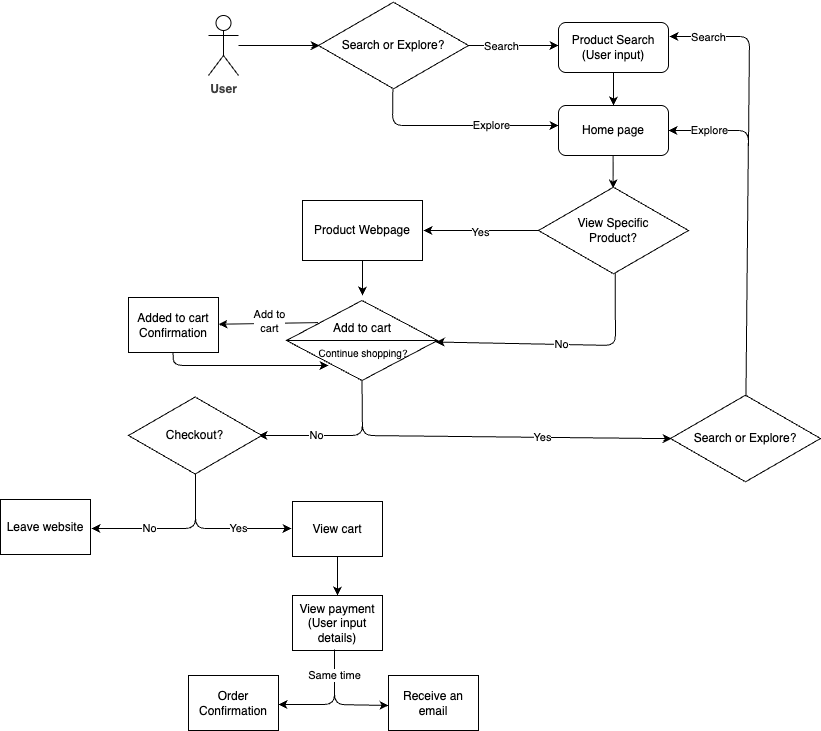

The diagram above was exported from draw.io. Its source (the exported page's mxGraphModel, read from the mxfile embedded in the PNG):
<mxGraphModel dx="2191" dy="745" grid="1" gridSize="10" guides="1" tooltips="1" connect="1" arrows="1" fold="1" page="1" pageScale="1" pageWidth="850" pageHeight="1100" math="0" shadow="0">
  <root>
    <mxCell id="0" />
    <mxCell id="1" parent="0" />
    <mxCell id="2" value="&lt;b style=&quot;color: rgb(63, 63, 63); scrollbar-color: rgb(226, 226, 226) rgb(251, 251, 251);&quot;&gt;User&lt;/b&gt;" style="shape=umlActor;verticalLabelPosition=bottom;verticalAlign=top;html=1;outlineConnect=0;" vertex="1" parent="1">
      <mxGeometry x="100" y="120" width="30" height="60" as="geometry" />
    </mxCell>
    <mxCell id="3" value="" style="endArrow=classic;html=1;entryX=0.008;entryY=0.5;entryDx=0;entryDy=0;entryPerimeter=0;" edge="1" parent="1" source="2" target="70">
      <mxGeometry width="50" height="50" relative="1" as="geometry">
        <mxPoint x="140" y="150" as="sourcePoint" />
        <mxPoint x="200" y="150" as="targetPoint" />
      </mxGeometry>
    </mxCell>
    <mxCell id="70" value="Search or Explore?" style="html=1;whiteSpace=wrap;aspect=fixed;shape=isoRectangle;" vertex="1" parent="1">
      <mxGeometry x="210" y="105" width="150" height="90" as="geometry" />
    </mxCell>
    <mxCell id="71" value="" style="endArrow=classic;html=1;exitX=1.003;exitY=0.5;exitDx=0;exitDy=0;exitPerimeter=0;" edge="1" parent="1" source="70">
      <mxGeometry width="50" height="50" relative="1" as="geometry">
        <mxPoint x="365" y="149.47" as="sourcePoint" />
        <mxPoint x="450" y="150" as="targetPoint" />
      </mxGeometry>
    </mxCell>
    <mxCell id="89" value="Search" style="edgeLabel;html=1;align=center;verticalAlign=middle;resizable=0;points=[];" vertex="1" connectable="0" parent="71">
      <mxGeometry x="-0.2747" y="-2" relative="1" as="geometry">
        <mxPoint y="-2" as="offset" />
      </mxGeometry>
    </mxCell>
    <mxCell id="76" value="" style="endArrow=classic;html=1;exitX=0.496;exitY=0.987;exitDx=0;exitDy=0;exitPerimeter=0;" edge="1" parent="1" source="70">
      <mxGeometry width="50" height="50" relative="1" as="geometry">
        <mxPoint x="230" y="240" as="sourcePoint" />
        <mxPoint x="450" y="230" as="targetPoint" />
        <Array as="points">
          <mxPoint x="284" y="230" />
        </Array>
      </mxGeometry>
    </mxCell>
    <mxCell id="88" value="Explore" style="edgeLabel;html=1;align=center;verticalAlign=middle;resizable=0;points=[];" vertex="1" connectable="0" parent="76">
      <mxGeometry x="0.3364" y="-1" relative="1" as="geometry">
        <mxPoint y="-2" as="offset" />
      </mxGeometry>
    </mxCell>
    <mxCell id="81" value="" style="edgeStyle=none;html=1;" edge="1" parent="1" source="77" target="79">
      <mxGeometry relative="1" as="geometry" />
    </mxCell>
    <mxCell id="77" value="Product Search (User input)" style="rounded=1;whiteSpace=wrap;html=1;" vertex="1" parent="1">
      <mxGeometry x="450" y="127" width="110" height="50" as="geometry" />
    </mxCell>
    <mxCell id="79" value="Home page" style="rounded=1;whiteSpace=wrap;html=1;" vertex="1" parent="1">
      <mxGeometry x="450" y="210" width="110" height="50" as="geometry" />
    </mxCell>
    <mxCell id="82" value="" style="edgeStyle=none;html=1;" edge="1" parent="1">
      <mxGeometry relative="1" as="geometry">
        <mxPoint x="504.62" y="260" as="sourcePoint" />
        <mxPoint x="504.62" y="293" as="targetPoint" />
      </mxGeometry>
    </mxCell>
    <mxCell id="86" value="" style="edgeStyle=none;html=1;" edge="1" parent="1" source="84">
      <mxGeometry relative="1" as="geometry">
        <mxPoint x="315" y="335" as="targetPoint" />
      </mxGeometry>
    </mxCell>
    <mxCell id="95" value="Yes" style="edgeLabel;html=1;align=center;verticalAlign=middle;resizable=0;points=[];" vertex="1" connectable="0" parent="86">
      <mxGeometry x="0.0261" y="1" relative="1" as="geometry">
        <mxPoint as="offset" />
      </mxGeometry>
    </mxCell>
    <mxCell id="93" value="No" style="edgeStyle=none;html=1;exitX=0.511;exitY=0.97;exitDx=0;exitDy=0;exitPerimeter=0;entryX=0.989;entryY=0.517;entryDx=0;entryDy=0;entryPerimeter=0;" edge="1" parent="1" source="84">
      <mxGeometry relative="1" as="geometry">
        <mxPoint x="500" y="380" as="sourcePoint" />
        <mxPoint x="327.3499999999999" y="446.53" as="targetPoint" />
        <Array as="points">
          <mxPoint x="507" y="450" />
        </Array>
      </mxGeometry>
    </mxCell>
    <mxCell id="84" value="View Specific&lt;div&gt;Product?&lt;/div&gt;" style="html=1;whiteSpace=wrap;aspect=fixed;shape=isoRectangle;" vertex="1" parent="1">
      <mxGeometry x="430" y="290" width="150" height="90" as="geometry" />
    </mxCell>
    <mxCell id="97" value="" style="edgeStyle=none;html=1;" edge="1" parent="1" source="91">
      <mxGeometry relative="1" as="geometry">
        <mxPoint x="254" y="400" as="targetPoint" />
      </mxGeometry>
    </mxCell>
    <mxCell id="91" value="Product Webpage" style="whiteSpace=wrap;html=1;" vertex="1" parent="1">
      <mxGeometry x="194" y="305" width="120" height="60" as="geometry" />
    </mxCell>
    <mxCell id="99" value="" style="edgeStyle=none;html=1;exitX=0.209;exitY=0.276;exitDx=0;exitDy=0;exitPerimeter=0;" edge="1" parent="1" source="106" target="98">
      <mxGeometry relative="1" as="geometry">
        <mxPoint x="179" y="444.9999999999999" as="sourcePoint" />
      </mxGeometry>
    </mxCell>
    <mxCell id="100" value="Add to&lt;div&gt;cart&lt;/div&gt;" style="edgeLabel;html=1;align=center;verticalAlign=middle;resizable=0;points=[];" vertex="1" connectable="0" parent="99">
      <mxGeometry x="-0.0141" y="-3" relative="1" as="geometry">
        <mxPoint as="offset" />
      </mxGeometry>
    </mxCell>
    <mxCell id="102" value="" style="edgeStyle=none;html=1;exitX=0.5;exitY=1;exitDx=0;exitDy=0;" edge="1" parent="1" source="106">
      <mxGeometry relative="1" as="geometry">
        <mxPoint x="254" y="490" as="sourcePoint" />
        <mxPoint x="150" y="540" as="targetPoint" />
        <Array as="points">
          <mxPoint x="254" y="540" />
        </Array>
      </mxGeometry>
    </mxCell>
    <mxCell id="112" value="No" style="edgeLabel;html=1;align=center;verticalAlign=middle;resizable=0;points=[];" vertex="1" connectable="0" parent="102">
      <mxGeometry x="0.283" y="-1" relative="1" as="geometry">
        <mxPoint as="offset" />
      </mxGeometry>
    </mxCell>
    <mxCell id="98" value="Added to cart Confirmation" style="whiteSpace=wrap;html=1;" vertex="1" parent="1">
      <mxGeometry x="20" y="402" width="90" height="55" as="geometry" />
    </mxCell>
    <mxCell id="106" value="" style="shape=sortShape;perimeter=rhombusPerimeter;whiteSpace=wrap;html=1;" vertex="1" parent="1">
      <mxGeometry x="178" y="405" width="151" height="80" as="geometry" />
    </mxCell>
    <mxCell id="107" value="Add to cart" style="text;html=1;align=center;verticalAlign=middle;whiteSpace=wrap;rounded=0;" vertex="1" parent="1">
      <mxGeometry x="211" y="417.5" width="86" height="30" as="geometry" />
    </mxCell>
    <mxCell id="108" value="&lt;font style=&quot;font-size: 10px;&quot;&gt;Continue shopping?&lt;/font&gt;" style="text;html=1;align=center;verticalAlign=middle;whiteSpace=wrap;rounded=0;" vertex="1" parent="1">
      <mxGeometry x="205" y="442.5" width="100" height="30" as="geometry" />
    </mxCell>
    <mxCell id="109" value="" style="edgeStyle=none;html=1;entryX=0.15;entryY=0.917;entryDx=0;entryDy=0;entryPerimeter=0;" edge="1" parent="1" target="108">
      <mxGeometry relative="1" as="geometry">
        <mxPoint x="64.52000000000001" y="457" as="sourcePoint" />
        <mxPoint x="64.52000000000001" y="492" as="targetPoint" />
        <Array as="points">
          <mxPoint x="65" y="470" />
        </Array>
      </mxGeometry>
    </mxCell>
    <mxCell id="111" value="" style="edgeStyle=none;html=1;exitX=0.5;exitY=1;exitDx=0;exitDy=0;entryX=0.008;entryY=0.502;entryDx=0;entryDy=0;entryPerimeter=0;" edge="1" parent="1" source="106" target="136">
      <mxGeometry relative="1" as="geometry">
        <mxPoint x="264" y="495" as="sourcePoint" />
        <mxPoint x="350" y="540" as="targetPoint" />
        <Array as="points">
          <mxPoint x="254" y="540" />
        </Array>
      </mxGeometry>
    </mxCell>
    <mxCell id="114" value="Yes" style="edgeLabel;html=1;align=center;verticalAlign=middle;resizable=0;points=[];" vertex="1" connectable="0" parent="111">
      <mxGeometry x="0.2914" y="1" relative="1" as="geometry">
        <mxPoint as="offset" />
      </mxGeometry>
    </mxCell>
    <mxCell id="115" value="Checkout?" style="html=1;whiteSpace=wrap;aspect=fixed;shape=isoRectangle;" vertex="1" parent="1">
      <mxGeometry x="20" y="500" width="133.33" height="80" as="geometry" />
    </mxCell>
    <mxCell id="116" value="" style="edgeStyle=none;html=1;exitX=0.5;exitY=1;exitDx=0;exitDy=0;" edge="1" parent="1">
      <mxGeometry relative="1" as="geometry">
        <mxPoint x="87" y="578" as="sourcePoint" />
        <mxPoint x="-17" y="633" as="targetPoint" />
        <Array as="points">
          <mxPoint x="87" y="633" />
        </Array>
      </mxGeometry>
    </mxCell>
    <mxCell id="117" value="No" style="edgeLabel;html=1;align=center;verticalAlign=middle;resizable=0;points=[];" vertex="1" connectable="0" parent="116">
      <mxGeometry x="0.283" y="-1" relative="1" as="geometry">
        <mxPoint as="offset" />
      </mxGeometry>
    </mxCell>
    <mxCell id="118" value="" style="edgeStyle=none;html=1;exitX=0.5;exitY=1;exitDx=0;exitDy=0;" edge="1" parent="1">
      <mxGeometry relative="1" as="geometry">
        <mxPoint x="87" y="578" as="sourcePoint" />
        <mxPoint x="183" y="633" as="targetPoint" />
        <Array as="points">
          <mxPoint x="87" y="633" />
        </Array>
      </mxGeometry>
    </mxCell>
    <mxCell id="119" value="Yes" style="edgeLabel;html=1;align=center;verticalAlign=middle;resizable=0;points=[];" vertex="1" connectable="0" parent="118">
      <mxGeometry x="0.2914" y="1" relative="1" as="geometry">
        <mxPoint as="offset" />
      </mxGeometry>
    </mxCell>
    <mxCell id="120" value="Leave website" style="whiteSpace=wrap;html=1;" vertex="1" parent="1">
      <mxGeometry x="-108" y="604" width="90" height="55" as="geometry" />
    </mxCell>
    <mxCell id="125" value="" style="edgeStyle=none;html=1;" edge="1" parent="1" source="122" target="124">
      <mxGeometry relative="1" as="geometry" />
    </mxCell>
    <mxCell id="122" value="View cart" style="whiteSpace=wrap;html=1;" vertex="1" parent="1">
      <mxGeometry x="184" y="606" width="90" height="55" as="geometry" />
    </mxCell>
    <mxCell id="124" value="View payment&lt;div&gt;(User input details)&lt;/div&gt;" style="whiteSpace=wrap;html=1;" vertex="1" parent="1">
      <mxGeometry x="184" y="700" width="90" height="55" as="geometry" />
    </mxCell>
    <mxCell id="128" value="" style="edgeStyle=none;html=1;exitX=0.5;exitY=1;exitDx=0;exitDy=0;" edge="1" parent="1">
      <mxGeometry relative="1" as="geometry">
        <mxPoint x="226" y="754" as="sourcePoint" />
        <mxPoint x="170" y="809" as="targetPoint" />
        <Array as="points">
          <mxPoint x="226" y="809" />
        </Array>
      </mxGeometry>
    </mxCell>
    <mxCell id="130" value="" style="edgeStyle=none;html=1;exitX=0.5;exitY=1;exitDx=0;exitDy=0;" edge="1" parent="1">
      <mxGeometry relative="1" as="geometry">
        <mxPoint x="226" y="754" as="sourcePoint" />
        <mxPoint x="280" y="810" as="targetPoint" />
        <Array as="points">
          <mxPoint x="226" y="809" />
        </Array>
      </mxGeometry>
    </mxCell>
    <mxCell id="133" value="Same time" style="edgeLabel;html=1;align=center;verticalAlign=middle;resizable=0;points=[];" vertex="1" connectable="0" parent="130">
      <mxGeometry x="-0.5383" y="-1" relative="1" as="geometry">
        <mxPoint as="offset" />
      </mxGeometry>
    </mxCell>
    <mxCell id="134" value="Order Confirmation" style="whiteSpace=wrap;html=1;" vertex="1" parent="1">
      <mxGeometry x="80" y="780" width="90" height="55" as="geometry" />
    </mxCell>
    <mxCell id="135" value="Receive an email" style="whiteSpace=wrap;html=1;" vertex="1" parent="1">
      <mxGeometry x="280" y="780" width="90" height="55" as="geometry" />
    </mxCell>
    <mxCell id="136" value="Search or Explore?" style="html=1;whiteSpace=wrap;aspect=fixed;shape=isoRectangle;" vertex="1" parent="1">
      <mxGeometry x="562" y="498" width="150" height="90" as="geometry" />
    </mxCell>
    <mxCell id="137" value="" style="edgeStyle=none;html=1;exitX=0.503;exitY=0.032;exitDx=0;exitDy=0;exitPerimeter=0;entryX=1;entryY=0.5;entryDx=0;entryDy=0;" edge="1" parent="1" source="136" target="79">
      <mxGeometry relative="1" as="geometry">
        <mxPoint x="739.65" y="160" as="sourcePoint" />
        <mxPoint x="559.9999999999999" y="229.52999999999997" as="targetPoint" />
        <Array as="points">
          <mxPoint x="640" y="235" />
        </Array>
      </mxGeometry>
    </mxCell>
    <mxCell id="138" value="Explore" style="edgeLabel;html=1;align=center;verticalAlign=middle;resizable=0;points=[];" vertex="1" connectable="0" parent="137">
      <mxGeometry x="0.7755" y="-2" relative="1" as="geometry">
        <mxPoint x="1" y="1" as="offset" />
      </mxGeometry>
    </mxCell>
    <mxCell id="139" value="" style="edgeStyle=none;html=1;entryX=1;entryY=0.5;entryDx=0;entryDy=0;" edge="1" parent="1">
      <mxGeometry relative="1" as="geometry">
        <mxPoint x="640" y="250" as="sourcePoint" />
        <mxPoint x="561" y="141" as="targetPoint" />
        <Array as="points">
          <mxPoint x="641" y="141" />
        </Array>
      </mxGeometry>
    </mxCell>
    <mxCell id="141" value="Search" style="edgeLabel;html=1;align=center;verticalAlign=middle;resizable=0;points=[];" vertex="1" connectable="0" parent="139">
      <mxGeometry x="0.6437" relative="1" as="geometry">
        <mxPoint x="5" as="offset" />
      </mxGeometry>
    </mxCell>
  </root>
</mxGraphModel>